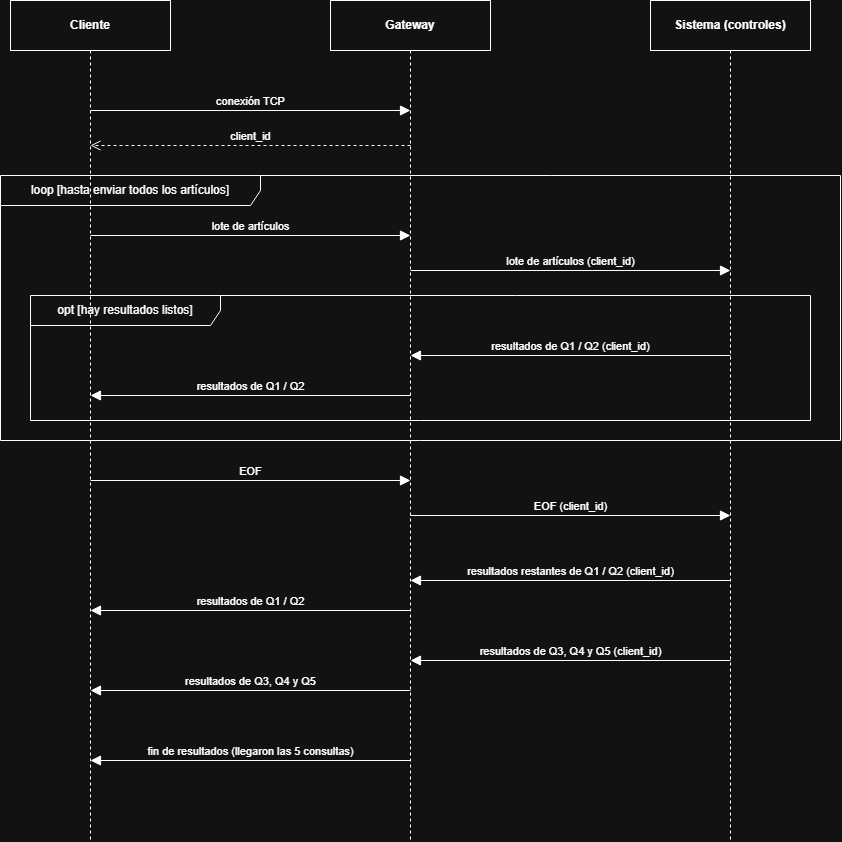

The diagram above was exported from draw.io. Its source (the exported page's mxGraphModel, read from the mxfile embedded in the PNG):
<mxGraphModel dx="1704" dy="895" grid="1" gridSize="10" guides="1" tooltips="1" connect="1" arrows="1" fold="1" page="1" pageScale="1" pageWidth="827" pageHeight="1169" math="0" shadow="0">
  <root>
    <mxCell id="0" />
    <mxCell id="1" parent="0" />
    <mxCell id="evrVDMh_BznevV5rshNO-1" parent="1" style="shape=umlLifeline;perimeter=lifelinePerimeter;whiteSpace=wrap;html=1;container=0;collapsible=0;recursiveResize=0;outlineConnect=0;size=50;fontStyle=1;" value="Cliente" vertex="1">
      <mxGeometry height="840" width="160" x="80" y="20" as="geometry" />
    </mxCell>
    <mxCell id="evrVDMh_BznevV5rshNO-2" parent="1" style="shape=umlLifeline;perimeter=lifelinePerimeter;whiteSpace=wrap;html=1;container=0;collapsible=0;recursiveResize=0;outlineConnect=0;size=50;fontStyle=1;" value="Gateway" vertex="1">
      <mxGeometry height="840" width="160" x="400" y="20" as="geometry" />
    </mxCell>
    <mxCell id="evrVDMh_BznevV5rshNO-3" parent="1" style="shape=umlLifeline;perimeter=lifelinePerimeter;whiteSpace=wrap;html=1;container=0;collapsible=0;recursiveResize=0;outlineConnect=0;size=50;fontStyle=1;" value="Sistema (controles)" vertex="1">
      <mxGeometry height="840" width="160" x="720" y="20" as="geometry" />
    </mxCell>
    <mxCell id="evrVDMh_BznevV5rshNO-4" edge="1" parent="1" style="html=1;verticalAlign=bottom;endSize=8;endArrow=block;endFill=1;" value="conexión TCP">
      <mxGeometry relative="1" as="geometry">
        <mxPoint x="160" y="130" as="sourcePoint" />
        <mxPoint x="480" y="130" as="targetPoint" />
      </mxGeometry>
    </mxCell>
    <mxCell id="evrVDMh_BznevV5rshNO-5" edge="1" parent="1" style="html=1;verticalAlign=bottom;endSize=8;endArrow=open;dashed=1;" value="client_id">
      <mxGeometry relative="1" as="geometry">
        <mxPoint x="480" y="165" as="sourcePoint" />
        <mxPoint x="160" y="165" as="targetPoint" />
      </mxGeometry>
    </mxCell>
    <mxCell id="evrVDMh_BznevV5rshNO-6" parent="1" style="shape=umlFrame;whiteSpace=wrap;html=1;pointerEvents=0;width=260;height=30;fillColor=none;" value="loop [hasta enviar todos los artículos]" vertex="1">
      <mxGeometry height="265" width="840" x="70" y="195" as="geometry" />
    </mxCell>
    <mxCell id="evrVDMh_BznevV5rshNO-7" edge="1" parent="1" style="html=1;verticalAlign=bottom;endSize=8;endArrow=block;endFill=1;" value="lote de artículos">
      <mxGeometry relative="1" as="geometry">
        <mxPoint x="160" y="255" as="sourcePoint" />
        <mxPoint x="480" y="255" as="targetPoint" />
      </mxGeometry>
    </mxCell>
    <mxCell id="evrVDMh_BznevV5rshNO-8" edge="1" parent="1" style="html=1;verticalAlign=bottom;endSize=8;endArrow=block;endFill=1;" value="lote de artículos (client_id)">
      <mxGeometry relative="1" as="geometry">
        <mxPoint x="480" y="290" as="sourcePoint" />
        <mxPoint x="800" y="290" as="targetPoint" />
      </mxGeometry>
    </mxCell>
    <mxCell id="evrVDMh_BznevV5rshNO-9" parent="1" style="shape=umlFrame;whiteSpace=wrap;html=1;pointerEvents=0;width=190;height=30;fillColor=none;" value="opt [hay resultados listos]" vertex="1">
      <mxGeometry height="125" width="780" x="100" y="315" as="geometry" />
    </mxCell>
    <mxCell id="evrVDMh_BznevV5rshNO-10" edge="1" parent="1" style="html=1;verticalAlign=bottom;endSize=8;endArrow=block;endFill=1;" value="resultados de Q1 / Q2 (client_id)">
      <mxGeometry relative="1" as="geometry">
        <mxPoint x="800" y="375" as="sourcePoint" />
        <mxPoint x="480" y="375" as="targetPoint" />
      </mxGeometry>
    </mxCell>
    <mxCell id="evrVDMh_BznevV5rshNO-11" edge="1" parent="1" style="html=1;verticalAlign=bottom;endSize=8;endArrow=block;endFill=1;" value="resultados de Q1 / Q2">
      <mxGeometry relative="1" as="geometry">
        <mxPoint x="480" y="415" as="sourcePoint" />
        <mxPoint x="160" y="415" as="targetPoint" />
      </mxGeometry>
    </mxCell>
    <mxCell id="evrVDMh_BznevV5rshNO-12" edge="1" parent="1" style="html=1;verticalAlign=bottom;endSize=8;endArrow=block;endFill=1;" value="EOF">
      <mxGeometry relative="1" as="geometry">
        <mxPoint x="160" y="500" as="sourcePoint" />
        <mxPoint x="480" y="500" as="targetPoint" />
      </mxGeometry>
    </mxCell>
    <mxCell id="evrVDMh_BznevV5rshNO-13" edge="1" parent="1" style="html=1;verticalAlign=bottom;endSize=8;endArrow=block;endFill=1;" value="EOF (client_id)">
      <mxGeometry relative="1" as="geometry">
        <mxPoint x="480" y="535" as="sourcePoint" />
        <mxPoint x="800" y="535" as="targetPoint" />
      </mxGeometry>
    </mxCell>
    <mxCell id="evrVDMh_BznevV5rshNO-15" edge="1" parent="1" style="html=1;verticalAlign=bottom;endSize=8;endArrow=block;endFill=1;" value="resultados restantes de Q1 / Q2 (client_id)">
      <mxGeometry relative="1" as="geometry">
        <mxPoint x="800" y="600" as="sourcePoint" />
        <mxPoint x="480" y="600" as="targetPoint" />
      </mxGeometry>
    </mxCell>
    <mxCell id="evrVDMh_BznevV5rshNO-16" edge="1" parent="1" style="html=1;verticalAlign=bottom;endSize=8;endArrow=block;endFill=1;" value="resultados de Q1 / Q2">
      <mxGeometry relative="1" as="geometry">
        <mxPoint x="480" y="630" as="sourcePoint" />
        <mxPoint x="160" y="630" as="targetPoint" />
      </mxGeometry>
    </mxCell>
    <mxCell id="evrVDMh_BznevV5rshNO-17" edge="1" parent="1" style="html=1;verticalAlign=bottom;endSize=8;endArrow=block;endFill=1;" value="resultados de Q3, Q4 y Q5 (client_id)">
      <mxGeometry relative="1" as="geometry">
        <mxPoint x="800" y="680" as="sourcePoint" />
        <mxPoint x="480" y="680" as="targetPoint" />
      </mxGeometry>
    </mxCell>
    <mxCell id="evrVDMh_BznevV5rshNO-18" edge="1" parent="1" style="html=1;verticalAlign=bottom;endSize=8;endArrow=block;endFill=1;" value="resultados de Q3, Q4 y Q5">
      <mxGeometry relative="1" as="geometry">
        <mxPoint x="480" y="710" as="sourcePoint" />
        <mxPoint x="160" y="710" as="targetPoint" />
      </mxGeometry>
    </mxCell>
    <mxCell id="evrVDMh_BznevV5rshNO-19" edge="1" parent="1" style="html=1;verticalAlign=bottom;endSize=8;endArrow=block;endFill=1;" value="fin de resultados (llegaron las 5 consultas)">
      <mxGeometry relative="1" as="geometry">
        <mxPoint x="480" y="780" as="sourcePoint" />
        <mxPoint x="160" y="780" as="targetPoint" />
      </mxGeometry>
    </mxCell>
  </root>
</mxGraphModel>